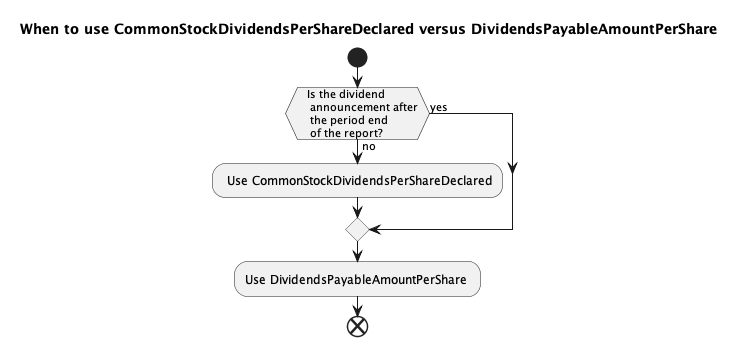

The diagram above was rendered by PlantUML. Its source (embedded in the PNG):
@startuml dividends_Per_Share
title "When to use CommonStockDividendsPerShareDeclared versus DividendsPayableAmountPerShare"
!pragma useVerticalIf on
start

 
 if (   Is the dividend 
    announcement after
    the period end
    of the report?) then (no)
   
       : Use CommonStockDividendsPerShareDeclared;
      
 else (yes)
    endif 

                :Use DividendsPayableAmountPerShare ;
               
                        
    
end

@enduml